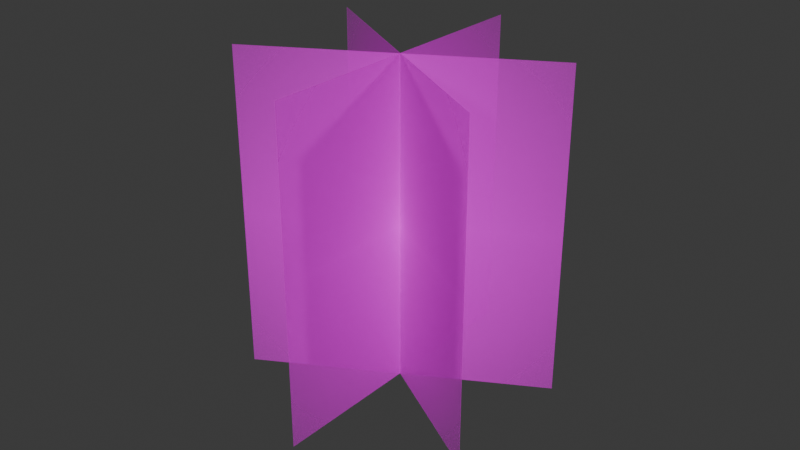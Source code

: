 # Source: grass1.blend  (saved by Blender 4.4.32; exported with 4.5.12 LTS)
import bpy
from mathutils import Matrix  # noqa: F401  (used for matrix-valued properties, if any)

bpy.ops.wm.read_factory_settings(use_empty=True)
scene = bpy.context.scene
scene.name = 'Scene'

# ---- collections
col_collection = bpy.data.collections.new('Collection'); scene.collection.children.link(col_collection)

# ---- images (referenced by path relative to the original .blend; pixels are not part of the script)
import os
ASSET_DIR = os.environ.get("B2B_ASSET_DIR", "")  # directory of the original .blend (textures are referenced by path, not embedded)
HERE = os.path.dirname(os.path.abspath(__file__))  # packed textures are extracted next to this script under _unpacked/

def load_image(name, relpath, width, height, colorspace="sRGB"):
    """Load a texture the original file referenced (path relative to the .blend, or extracted next to this script)."""
    p = next((c for c in (os.path.join(HERE, relpath), os.path.join(ASSET_DIR, relpath)) if relpath and os.path.exists(c)), "")
    if p:
        img = bpy.data.images.load(p, check_existing=True)
        img.name = name
    else:  # same state as the original file: an image datablock whose file is absent (Cycles renders it pink)
        img = bpy.data.images.new(name, width, height)
        img.source = "FILE"
        img.filepath = "//" + (relpath or name)
    img.colorspace_settings.name = colorspace
    return img
img_grass1_png = load_image('grass1.png', 'grass1.png', 1024, 1024, 'sRGB')

# ---- materials (node trees are filled in below, after node groups)
mat_grass1 = bpy.data.materials.new('grass1')

# ---- material node trees
mat_grass1.use_nodes = True; mat_grass1.node_tree.nodes.clear()
_N = mat_grass1.node_tree.nodes; _L = mat_grass1.node_tree.links
n0 = _N.new('ShaderNodeOutputMaterial'); n0.name = 'Material Output'; n0.location = (300, 300)
n1 = _N.new('ShaderNodeTexImage'); n1.name = 'Image Texture'; n1.location = (-200, 300)
n1.image = img_grass1_png
n1.extension = 'CLIP'
n2 = _N.new('ShaderNodeBsdfPrincipled'); n2.name = 'Principled BSDF'; n2.location = (0, 300)
_L.new(n1.outputs[0], n2.inputs[0])
_L.new(n1.outputs[1], n2.inputs[4])
_L.new(n2.outputs[0], n0.inputs[0])
n0.is_active_output = True

# ---- world
world_world = bpy.data.worlds.new('World'); scene.world = world_world
world_world.use_nodes = True; world_world.node_tree.nodes.clear()
_N = world_world.node_tree.nodes; _L = world_world.node_tree.links
n0 = _N.new('ShaderNodeOutputWorld'); n0.name = 'World Output'; n0.location = (300, 300)
n1 = _N.new('ShaderNodeBackground'); n1.name = 'Background'; n1.location = (10, 300)
n1.inputs[0].default_value = (0.05088, 0.05088, 0.05088, 1.0)
_L.new(n1.outputs[0], n0.inputs[0])
n0.is_active_output = True
world_world.color = (0.05088, 0.05088, 0.05088)
world_world.sun_shadow_jitter_overblur = 0.0

# ---- meshes
me_grass1 = bpy.data.meshes.new('grass1')
me_grass1.from_pydata([(-2.087e-09, -0.4522, -0.05), (-4.162e-08, 0.4522, -0.05), (4.162e-08, -0.4522, 0.95), (2.087e-09, 0.4522, 0.95), (0.3917, 0.2261, -0.05), (-0.3917, -0.2261, -0.05), (0.3917, 0.2261, 0.95), (-0.3917, -0.2261, 0.95), (-0.3917, 0.2261, -0.05), (0.3917, -0.2261, -0.05), (-0.3917, 0.2261, 0.95), (0.3917, -0.2261, 0.95)], [], [(0, 1, 3, 2), (4, 5, 7, 6), (8, 9, 11, 10)])
_uv = me_grass1.uv_layers.new(name='UVMap')
_uv.uv.foreach_set('vector', [0.0, 0.0, 1.0, 0.0, 1.0, 1.0, 0.0, 1.0, 0.0, 0.0, 1.0, 0.0, 1.0, 1.0, 0.0, 1.0, 0.0, 0.0, 1.0, 0.0, 1.0, 1.0, 0.0, 1.0])
me_grass1.materials.append(mat_grass1)
me_grass1.update()

# ---- objects
ob_grass1 = bpy.data.objects.new('grass1', me_grass1)

# ---- transforms, parenting, visibility, modifiers, constraints
ob_grass1.location = (0.0, 0.0, 0.0)
ob_grass1.rotation_euler = (0.0, 0.0, -2.094)
_m = ob_grass1.modifiers.new('Solidify', 'SOLIDIFY')
_m.thickness = 0.001

# ---- collection membership
col_collection.objects.link(ob_grass1)

# ---- scene / render settings (as saved in the file)
scene.frame_start = 1; scene.frame_end = 250; scene.frame_set(1)
scene.render.engine = 'BLENDER_EEVEE_NEXT'
bpy.context.view_layer.update()

# ---- added for rendering (the .blend has no active camera and no usable light): camera, sun
cam_auto = bpy.data.cameras.new('AutoCamera')
cam_auto.lens = 50.0
cam_auto.sensor_width = 36.0
cam_auto.clip_end = 1000.0
ob_auto_camera = bpy.data.objects.new('AutoCamera', cam_auto)
scene.collection.objects.link(ob_auto_camera)
ob_auto_camera.location = (1.77003, -2.1244, 1.86612)
ob_auto_camera.rotation_euler = (1.09748, -7.21219e-08, 0.694738)
scene.camera = ob_auto_camera
light_auto_sun = bpy.data.lights.new('AutoSun', 'SUN')
light_auto_sun.energy = 3.0
light_auto_sun.angle = 0.0523599
ob_auto_sun = bpy.data.objects.new('AutoSun', light_auto_sun)
scene.collection.objects.link(ob_auto_sun)
ob_auto_sun.rotation_euler = (0.872665, 0.174533, 0.523599)
bpy.context.view_layer.update()
